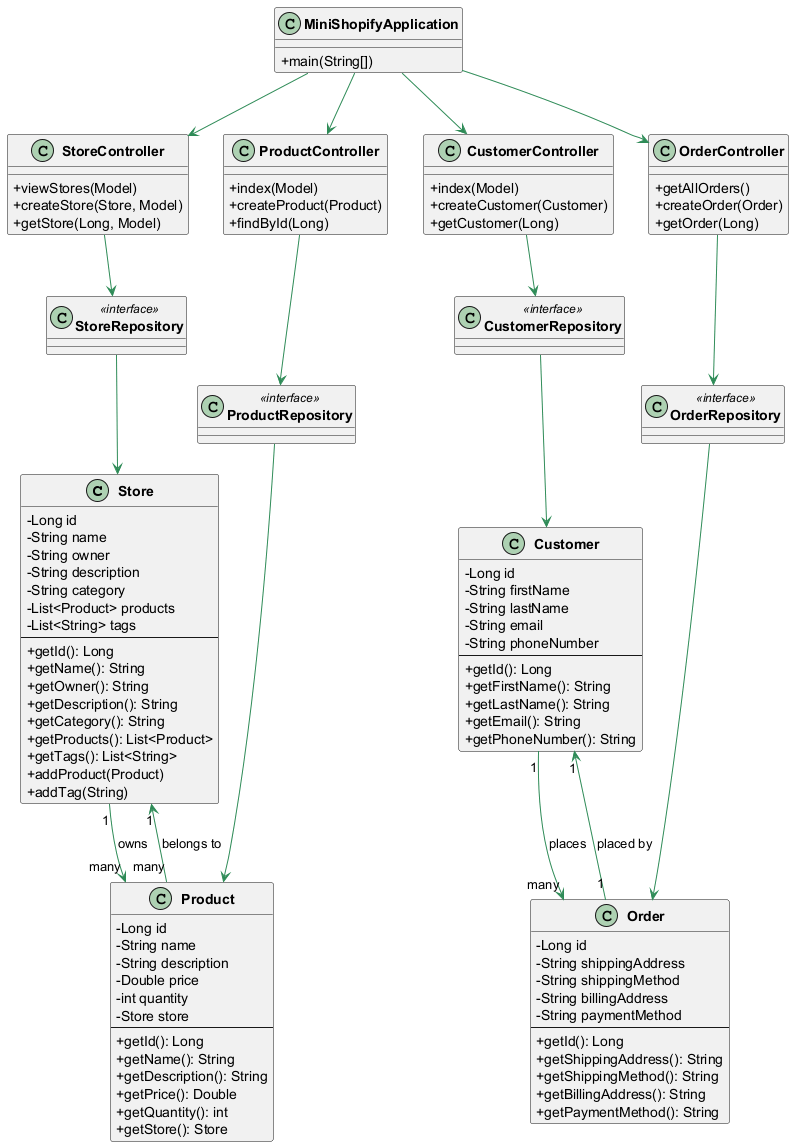

The diagram above was rendered by PlantUML. Its source (embedded in the PNG):
@startuml

skinparam classAttributeIconSize 0
skinparam classFontSize 14
skinparam classFontStyle Bold
skinparam ArrowColor #2E8B57

class Store {
    - Long id
    - String name
    - String owner
    - String description
    - String category
    - List<Product> products
    - List<String> tags
    --
    + getId(): Long
    + getName(): String
    + getOwner(): String
    + getDescription(): String
    + getCategory(): String
    + getProducts(): List<Product>
    + getTags(): List<String>
    + addProduct(Product)
    + addTag(String)
}

class Product {
    - Long id
    - String name
    - String description
    - Double price
    - int quantity
    - Store store
    --
    + getId(): Long
    + getName(): String
    + getDescription(): String
    + getPrice(): Double
    + getQuantity(): int
    + getStore(): Store
}

class Customer {
    - Long id
    - String firstName
    - String lastName
    - String email
    - String phoneNumber
    --
    + getId(): Long
    + getFirstName(): String
    + getLastName(): String
    + getEmail(): String
    + getPhoneNumber(): String
}

class Order {
    - Long id
    - String shippingAddress
    - String shippingMethod
    - String billingAddress
    - String paymentMethod
    --
    + getId(): Long
    + getShippingAddress(): String
    + getShippingMethod(): String
    + getBillingAddress(): String
    + getPaymentMethod(): String
}

Store "1" --> "many" Product : owns
Product "many" --> "1" Store : belongs to
Customer "1" --> "many" Order : places
Order "1" --> "1" Customer : placed by

class StoreRepository <<interface>>
class ProductRepository <<interface>>
class CustomerRepository <<interface>>
class OrderRepository <<interface>>

StoreRepository --> Store
ProductRepository --> Product
CustomerRepository --> Customer
OrderRepository --> Order

class StoreController {
    + viewStores(Model)
    + createStore(Store, Model)
    + getStore(Long, Model)
}
class ProductController {
    + index(Model)
    + createProduct(Product)
    + findById(Long)
}
class CustomerController {
    + index(Model)
    + createCustomer(Customer)
    + getCustomer(Long)
}
class OrderController {
    + getAllOrders()
    + createOrder(Order)
    + getOrder(Long)
}

StoreController --> StoreRepository
ProductController --> ProductRepository
CustomerController --> CustomerRepository
OrderController --> OrderRepository

class MiniShopifyApplication {
    + main(String[])
}

MiniShopifyApplication --> StoreController
MiniShopifyApplication --> ProductController
MiniShopifyApplication --> CustomerController
MiniShopifyApplication --> OrderController

@enduml